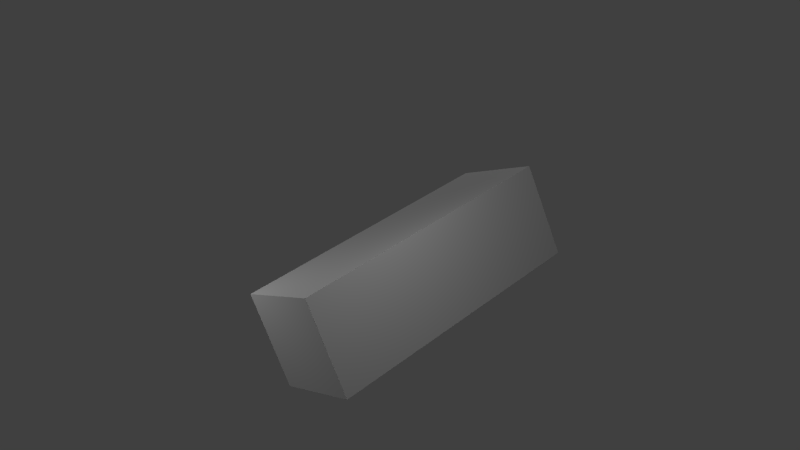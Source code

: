 # Source: wood_block.blend  (saved by Blender 2.69.0; exported with 4.5.12 LTS)
import bpy
from mathutils import Matrix  # noqa: F401  (used for matrix-valued properties, if any)

bpy.ops.wm.read_factory_settings(use_empty=True)
scene = bpy.context.scene
scene.name = 'Scene'

# ---- collections
col_collection_1 = bpy.data.collections.new('Collection 1'); scene.collection.children.link(col_collection_1)

# ---- materials (node trees are filled in below, after node groups)
mat_wood_mat = bpy.data.materials.new('wood_mat')
mat_wood_mat.alpha_threshold = 0.0
mat_wood_mat.use_transparent_shadow = False
mat_wood_mat.roughness = 0.5
mat_wood_mat.line_color = (0.0, 0.0, 0.0, 1.0)

# ---- material node trees

# ---- world
world_world = bpy.data.worlds.new('World'); scene.world = world_world
world_world.color = (0.05088, 0.05088, 0.05088)
world_world.use_sun_shadow = False
world_world.sun_shadow_jitter_overblur = 0.0
world_world.cycles.sampling_method = 'MANUAL'
world_world.cycles.sample_map_resolution = 256

# ---- cameras
cam_camera = bpy.data.cameras.new('Camera')
cam_camera.clip_end = 100.0
cam_camera.lens = 35.0
cam_camera.sensor_width = 32.0
cam_camera.sensor_height = 18.0
cam_camera.ortho_scale = 7.314
cam_camera.dof.focus_distance = 0.0
cam_camera.dof.aperture_fstop = 128.0

# ---- lights
light_lamp_003 = bpy.data.lights.new('Lamp.003', 'POINT')
light_lamp_003.transmission_factor = 0.0
light_lamp_003.cutoff_distance = 30.0
light_lamp_003.energy = 100.0
light_lamp_003.shadow_buffer_clip_start = 1.001
light_lamp_003.shadow_soft_size = 1.0
light_lamp_003.shadow_maximum_resolution = 0.006
light_lamp_003.use_absolute_resolution = True
light_lamp_003.cycles.use_multiple_importance_sampling = False
light_lamp_002 = bpy.data.lights.new('Lamp.002', 'POINT')
light_lamp_002.transmission_factor = 0.0
light_lamp_002.cutoff_distance = 30.0
light_lamp_002.energy = 100.0
light_lamp_002.shadow_buffer_clip_start = 1.001
light_lamp_002.shadow_soft_size = 1.0
light_lamp_002.shadow_maximum_resolution = 0.006
light_lamp_002.use_absolute_resolution = True
light_lamp_002.cycles.use_multiple_importance_sampling = False
light_lamp_001 = bpy.data.lights.new('Lamp.001', 'POINT')
light_lamp_001.transmission_factor = 0.0
light_lamp_001.cutoff_distance = 30.0
light_lamp_001.energy = 100.0
light_lamp_001.shadow_buffer_clip_start = 1.001
light_lamp_001.shadow_soft_size = 1.0
light_lamp_001.shadow_maximum_resolution = 0.006
light_lamp_001.use_absolute_resolution = True
light_lamp_001.cycles.use_multiple_importance_sampling = False
light_lamp = bpy.data.lights.new('Lamp', 'POINT')
light_lamp.transmission_factor = 0.0
light_lamp.cutoff_distance = 30.0
light_lamp.energy = 100.0
light_lamp.shadow_buffer_clip_start = 1.001
light_lamp.shadow_soft_size = 1.0
light_lamp.shadow_maximum_resolution = 0.006
light_lamp.use_absolute_resolution = True
light_lamp.cycles.use_multiple_importance_sampling = False

# ---- meshes
me_cube = bpy.data.meshes.new('Cube')
me_cube.from_pydata([(1.0, 1.0, -1.0), (1.0, -1.0, -1.0), (-1.0, -1.0, -1.0), (-1.0, 1.0, -1.0), (1.0, 1.0, 1.0), (1.0, -1.0, 1.0), (-1.0, -1.0, 1.0), (-1.0, 1.0, 1.0)], [], [(0, 1, 2, 3), (4, 7, 6, 5), (0, 4, 5, 1), (1, 5, 6, 2), (2, 6, 7, 3), (4, 0, 3, 7)])
_uv = me_cube.uv_layers.new(name='UVMap')
_uv.uv.foreach_set('vector', [0.5016, 0.4625, 0.8602, 0.4583, 0.8617, 0.5896, 0.5039, 0.5948, 0.3734, 0.4646, 0.3734, 0.5948, 0.01094, 0.6, 0.01016, 0.4677, 0.5016, 0.4625, 0.3734, 0.4646, 0.3711, 0.1042, 0.5, 0.1031, 0.8602, 0.4583, 0.9852, 0.4563, 0.9859, 0.5875, 0.8617, 0.5896, 0.5063, 0.9531, 0.3766, 0.9542, 0.3734, 0.5948, 0.5039, 0.5948, 0.3734, 0.4646, 0.5016, 0.4625, 0.5039, 0.5948, 0.3734, 0.5948])
_ca = me_cube.color_attributes.new('Col', 'BYTE_COLOR', 'CORNER')
_ca.data.foreach_set('color', [1.0, 1.0, 1.0, 1.0, 1.0, 1.0, 1.0, 1.0, 1.0, 1.0, 1.0, 1.0, 1.0, 1.0, 1.0, 1.0, 1.0, 1.0, 1.0, 1.0, 1.0, 1.0, 1.0, 1.0, 1.0, 1.0, 1.0, 1.0, 1.0, 1.0, 1.0, 1.0, 1.0, 1.0, 1.0, 1.0, 1.0, 1.0, 1.0, 1.0, 1.0, 1.0, 1.0, 1.0, 1.0, 1.0, 1.0, 1.0, 1.0, 1.0, 1.0, 1.0, 1.0, 1.0, 1.0, 1.0, 1.0, 1.0, 1.0, 1.0, 1.0, 1.0, 1.0, 1.0, 1.0, 1.0, 1.0, 1.0, 1.0, 1.0, 1.0, 1.0, 1.0, 1.0, 1.0, 1.0, 1.0, 1.0, 1.0, 1.0, 1.0, 1.0, 1.0, 1.0, 1.0, 1.0, 1.0, 1.0, 1.0, 1.0, 1.0, 1.0, 1.0, 1.0, 1.0, 1.0])
me_cube.materials.append(mat_wood_mat)
me_cube.use_remesh_preserve_volume = False
me_cube.use_remesh_preserve_attributes = False
me_cube.use_mirror_vertex_groups = False
me_cube.update()

# ---- objects
ob_block = bpy.data.objects.new('Block', me_cube)
ob_lamp_003 = bpy.data.objects.new('Lamp.003', light_lamp_003)
ob_lamp_002 = bpy.data.objects.new('Lamp.002', light_lamp_002)
ob_lamp_001 = bpy.data.objects.new('Lamp.001', light_lamp_001)
ob_lamp = bpy.data.objects.new('Lamp', light_lamp)
ob_camera = bpy.data.objects.new('Camera', cam_camera)

# ---- transforms, parenting, visibility, modifiers, constraints
ob_block.location = (0.0, 0.0, 0.0)
ob_block.scale = (1.0, 3.0, 1.0)
ob_block.show_texture_space = True
ob_block.lineart.crease_threshold = 0.0
ob_lamp_003.location = (-0.02499, -6.174, 1.288)
ob_lamp_003.rotation_euler = (0.6503, 0.05522, 1.866)
ob_lamp_003.scale = (0.4348, 0.9821, 0.9786)
ob_lamp_003.lock_rotations_4d = False
ob_lamp_003.empty_display_type = 'ARROWS'
ob_lamp_003.color = (0.0, 0.0, 0.0, 0.0)
ob_lamp_003.lineart.crease_threshold = 0.0
ob_lamp_002.location = (4.581, -2.475, 1.318)
ob_lamp_002.rotation_euler = (0.6503, 0.05522, 1.866)
ob_lamp_002.scale = (0.4348, 0.9821, 0.9786)
ob_lamp_002.lock_rotations_4d = False
ob_lamp_002.empty_display_type = 'ARROWS'
ob_lamp_002.color = (0.0, 0.0, 0.0, 0.0)
ob_lamp_002.lineart.crease_threshold = 0.0
ob_lamp_001.location = (-4.188, 0.9322, 2.911)
ob_lamp_001.rotation_euler = (0.6503, 0.05522, 1.866)
ob_lamp_001.scale = (0.4348, 0.9821, 0.9786)
ob_lamp_001.lock_rotations_4d = False
ob_lamp_001.empty_display_type = 'ARROWS'
ob_lamp_001.color = (0.0, 0.0, 0.0, 0.0)
ob_lamp_001.lineart.crease_threshold = 0.0
ob_lamp.location = (1.512, 4.731, 3.407)
ob_lamp.rotation_euler = (0.6503, 0.05522, 1.866)
ob_lamp.scale = (0.4348, 0.9821, 0.9786)
ob_lamp.lock_rotations_4d = False
ob_lamp.empty_display_type = 'ARROWS'
ob_lamp.color = (0.0, 0.0, 0.0, 0.0)
ob_lamp.lineart.crease_threshold = 0.0
ob_camera.location = (-13.9, 9.647, 5.023)
ob_camera.rotation_euler = (-1.819, 2.79, 0.8728)
ob_camera.scale = (1.0, 1.0, 1.0)
ob_camera.lock_rotations_4d = False
ob_camera.empty_display_type = 'ARROWS'
ob_camera.color = (0.0, 0.0, 0.0, 0.0)
ob_camera.display_type = 'WIRE'
ob_camera.lineart.crease_threshold = 0.0

# ---- collection membership
col_collection_1.objects.link(ob_block)
col_collection_1.objects.link(ob_lamp_003)
col_collection_1.objects.link(ob_lamp_002)
col_collection_1.objects.link(ob_lamp_001)
col_collection_1.objects.link(ob_lamp)
col_collection_1.objects.link(ob_camera)

# ---- scene / render settings (as saved in the file)
scene.camera = ob_camera
scene.frame_start = 1; scene.frame_end = 250; scene.frame_set(0)
scene.render.engine = 'BLENDER_EEVEE_NEXT'
scene.render.image_settings.color_mode = 'RGB'
scene.render.image_settings.compression = 90
scene.render.resolution_percentage = 50
scene.render.dither_intensity = 0.0
scene.render.bake_margin = 2
scene.render.bake_bias = 0.0
scene.cycles.use_denoising = False
scene.cycles.samples = 10
scene.cycles.sampling_pattern = 'TABULATED_SOBOL'
scene.cycles.light_sampling_threshold = 0.0
scene.cycles.use_adaptive_sampling = False
scene.cycles.use_light_tree = False
scene.cycles.blur_glossy = 0.0
scene.cycles.volume_bounces = 1
scene.cycles.pixel_filter_type = 'GAUSSIAN'
scene.cycles.sample_clamp_indirect = 0.0
scene.view_settings.view_transform = 'Standard'
bpy.context.view_layer.update()
